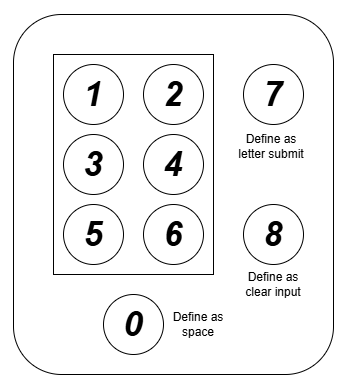

The diagram above was exported from draw.io. Its source (the exported page's mxGraphModel, read from the mxfile embedded in the PNG):
<mxGraphModel dx="934" dy="1699" grid="1" gridSize="10" guides="1" tooltips="1" connect="1" arrows="1" fold="1" page="1" pageScale="1" pageWidth="850" pageHeight="1100" math="0" shadow="0">
  <root>
    <mxCell id="0" />
    <mxCell id="1" parent="0" />
    <mxCell id="pgT09w8fxHV8ABUJvCfz-12" value="" style="rounded=1;whiteSpace=wrap;html=1;fontSize=34;fontStyle=3" vertex="1" parent="1">
      <mxGeometry x="120" y="40" width="320" height="360" as="geometry" />
    </mxCell>
    <mxCell id="pgT09w8fxHV8ABUJvCfz-2" value="" style="rounded=0;whiteSpace=wrap;html=1;fontSize=34;fontStyle=3" vertex="1" parent="1">
      <mxGeometry x="160" y="80" width="160" height="220" as="geometry" />
    </mxCell>
    <mxCell id="pgT09w8fxHV8ABUJvCfz-3" value="1" style="ellipse;whiteSpace=wrap;html=1;aspect=fixed;fontSize=34;fontStyle=3" vertex="1" parent="1">
      <mxGeometry x="170" y="90" width="60" height="60" as="geometry" />
    </mxCell>
    <mxCell id="pgT09w8fxHV8ABUJvCfz-4" value="2" style="ellipse;whiteSpace=wrap;html=1;aspect=fixed;fontSize=34;fontStyle=3" vertex="1" parent="1">
      <mxGeometry x="250" y="90" width="60" height="60" as="geometry" />
    </mxCell>
    <mxCell id="pgT09w8fxHV8ABUJvCfz-5" value="3" style="ellipse;whiteSpace=wrap;html=1;aspect=fixed;fontSize=34;fontStyle=3" vertex="1" parent="1">
      <mxGeometry x="170" y="160" width="60" height="60" as="geometry" />
    </mxCell>
    <mxCell id="pgT09w8fxHV8ABUJvCfz-6" value="4" style="ellipse;whiteSpace=wrap;html=1;aspect=fixed;fontSize=34;fontStyle=3" vertex="1" parent="1">
      <mxGeometry x="250" y="160" width="60" height="60" as="geometry" />
    </mxCell>
    <mxCell id="pgT09w8fxHV8ABUJvCfz-7" value="5" style="ellipse;whiteSpace=wrap;html=1;aspect=fixed;fontSize=34;fontStyle=3" vertex="1" parent="1">
      <mxGeometry x="170" y="230" width="60" height="60" as="geometry" />
    </mxCell>
    <mxCell id="pgT09w8fxHV8ABUJvCfz-8" value="6" style="ellipse;whiteSpace=wrap;html=1;aspect=fixed;fontSize=34;fontStyle=3" vertex="1" parent="1">
      <mxGeometry x="250" y="230" width="60" height="60" as="geometry" />
    </mxCell>
    <mxCell id="pgT09w8fxHV8ABUJvCfz-9" value="7" style="ellipse;whiteSpace=wrap;html=1;aspect=fixed;fontSize=34;fontStyle=3" vertex="1" parent="1">
      <mxGeometry x="350" y="90" width="60" height="60" as="geometry" />
    </mxCell>
    <mxCell id="pgT09w8fxHV8ABUJvCfz-10" value="8" style="ellipse;whiteSpace=wrap;html=1;aspect=fixed;fontSize=34;fontStyle=3" vertex="1" parent="1">
      <mxGeometry x="350" y="230" width="60" height="60" as="geometry" />
    </mxCell>
    <mxCell id="pgT09w8fxHV8ABUJvCfz-11" value="0" style="ellipse;whiteSpace=wrap;html=1;aspect=fixed;fontSize=34;fontStyle=3" vertex="1" parent="1">
      <mxGeometry x="210" y="320" width="60" height="60" as="geometry" />
    </mxCell>
    <mxCell id="pgT09w8fxHV8ABUJvCfz-13" value="Define as letter submit" style="text;html=1;align=center;verticalAlign=middle;whiteSpace=wrap;rounded=0;" vertex="1" parent="1">
      <mxGeometry x="343" y="152" width="70" height="40" as="geometry" />
    </mxCell>
    <mxCell id="pgT09w8fxHV8ABUJvCfz-15" value="Define as clear input" style="text;html=1;align=center;verticalAlign=middle;whiteSpace=wrap;rounded=0;" vertex="1" parent="1">
      <mxGeometry x="345" y="290" width="70" height="40" as="geometry" />
    </mxCell>
    <mxCell id="pgT09w8fxHV8ABUJvCfz-16" value="Define as space" style="text;html=1;align=center;verticalAlign=middle;whiteSpace=wrap;rounded=0;" vertex="1" parent="1">
      <mxGeometry x="270" y="330" width="70" height="40" as="geometry" />
    </mxCell>
    <mxCell id="pgT09w8fxHV8ABUJvCfz-17" value="" style="endArrow=none;dashed=1;html=1;dashPattern=1 3;strokeWidth=2;rounded=0;" edge="1" parent="1">
      <mxGeometry width="50" height="50" relative="1" as="geometry">
        <mxPoint x="80" y="-40" as="sourcePoint" />
        <mxPoint x="490" y="-30" as="targetPoint" />
      </mxGeometry>
    </mxCell>
    <mxCell id="pgT09w8fxHV8ABUJvCfz-18" value="" style="endArrow=none;dashed=1;html=1;dashPattern=1 3;strokeWidth=2;rounded=0;" edge="1" parent="1">
      <mxGeometry width="50" height="50" relative="1" as="geometry">
        <mxPoint x="90" y="440" as="sourcePoint" />
        <mxPoint x="500" y="450" as="targetPoint" />
      </mxGeometry>
    </mxCell>
  </root>
</mxGraphModel>